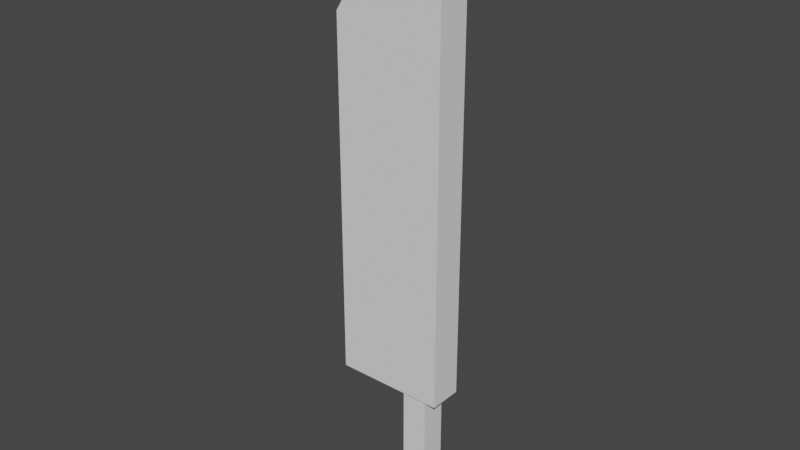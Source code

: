 # Source: blocking_sword.blend  (saved by Blender 3.5.10; exported with 4.5.12 LTS)
import bpy
from mathutils import Matrix  # noqa: F401  (used for matrix-valued properties, if any)

bpy.ops.wm.read_factory_settings(use_empty=True)
scene = bpy.context.scene
scene.name = 'Scene'

# ---- collections
col_collection = bpy.data.collections.new('Collection'); scene.collection.children.link(col_collection)

# ---- world
world_world = bpy.data.worlds.new('World'); scene.world = world_world
world_world.use_nodes = True; world_world.node_tree.nodes.clear()
_N = world_world.node_tree.nodes; _L = world_world.node_tree.links
n0 = _N.new('ShaderNodeOutputWorld'); n0.name = 'World Output'; n0.location = (300, 300)
n1 = _N.new('ShaderNodeBackground'); n1.name = 'Background'; n1.location = (10, 300)
n1.inputs[0].default_value = (0.05088, 0.05088, 0.05088, 1.0)
_L.new(n1.outputs[0], n0.inputs[0])
n0.is_active_output = True
world_world.color = (0.05088, 0.05088, 0.05088)
world_world.use_sun_shadow = False
world_world.sun_shadow_jitter_overblur = 0.0

# ---- meshes
me_cube_001 = bpy.data.meshes.new('Cube.001')
me_cube_001.from_pydata([(-0.1701, -0.1701, -1.0), (-0.1701, -0.1701, 1.0), (-0.1701, 0.1701, -1.0), (-0.1701, 0.1701, 1.0), (0.1701, -0.1701, -1.0), (0.1701, -0.1701, 1.0), (0.1701, 0.1701, -1.0), (0.1701, 0.1701, 1.0), (-1.107, -0.2215, 0.8), (-1.107, 0.2215, 0.8), (0.3586, -0.2215, 0.8), (0.3586, -0.2215, 7.005), (0.3586, 0.2215, 0.8), (0.3586, 0.2215, 7.005), (-0.1644, -0.2215, 7.005), (-1.107, -0.2215, 5.532), (-1.107, 0.2215, 5.532), (-0.1644, 0.2215, 7.005)], [], [(0, 1, 3, 2), (2, 3, 7, 6), (6, 7, 5, 4), (4, 5, 1, 0), (2, 6, 4, 0), (7, 3, 1, 5), (13, 17, 14, 11), (12, 13, 11, 10), (8, 15, 16, 9), (9, 12, 10, 8), (9, 16, 17, 13, 12), (14, 17, 16, 15), (10, 11, 14, 15, 8)])
_uv = me_cube_001.uv_layers.new(name='UVMap')
_uv.uv.foreach_set('vector', [0.375, 0.0, 0.625, 0.0, 0.625, 0.25, 0.375, 0.25, 0.375, 0.25, 0.625, 0.25, 0.625, 0.5, 0.375, 0.5, 0.375, 0.5, 0.625, 0.5, 0.625, 0.75, 0.375, 0.75, 0.375, 0.75, 0.625, 0.75, 0.625, 1.0, 0.375, 1.0, 0.125, 0.5, 0.375, 0.5, 0.375, 0.75, 0.125, 0.75, 0.625, 0.5, 0.875, 0.5, 0.875, 0.75, 0.625, 0.75, 0.625, 0.5, 0.7142, 0.5, 0.7142, 0.75, 0.625, 0.75, 0.375, 0.5, 0.625, 0.5, 0.625, 0.75, 0.375, 0.75, 0.375, 0.0, 0.587, 0.0, 0.587, 0.25, 0.375, 0.25, 0.125, 0.5, 0.375, 0.5, 0.375, 0.75, 0.125, 0.75, 0.375, 0.25, 0.587, 0.25, 0.625, 0.4108, 0.625, 0.5, 0.375, 0.5, 0.625, 0.0, 0.625, 0.25, 0.587, 0.25, 0.587, 0.0, 0.375, 0.75, 0.625, 0.75, 0.625, 0.8392, 0.587, 1.0, 0.375, 1.0])
me_cube_001.update()

# ---- objects
ob_sword = bpy.data.objects.new('Sword', me_cube_001)

# ---- transforms, parenting, visibility, modifiers, constraints
ob_sword.location = (0.0, 0.0, 0.0)
ob_sword.scale = (0.4, 0.4, 0.4)

# ---- collection membership
col_collection.objects.link(ob_sword)

# ---- scene / render settings (as saved in the file)
scene.frame_start = 1; scene.frame_end = 250; scene.frame_set(1)
scene.render.engine = 'BLENDER_EEVEE_NEXT'
scene.cycles.sampling_pattern = 'TABULATED_SOBOL'
scene.view_settings.view_transform = 'Filmic'
bpy.context.view_layer.update()

# ---- added for rendering (the .blend has no active camera and no usable light): camera, sun
cam_auto = bpy.data.cameras.new('AutoCamera')
cam_auto.lens = 50.0
cam_auto.sensor_width = 36.0
cam_auto.clip_end = 1000.0
ob_auto_camera = bpy.data.objects.new('AutoCamera', cam_auto)
scene.collection.objects.link(ob_auto_camera)
ob_auto_camera.location = (2.86664, -3.61961, 3.61411)
ob_auto_camera.rotation_euler = (1.09748, -7.21219e-08, 0.694738)
scene.camera = ob_auto_camera
light_auto_sun = bpy.data.lights.new('AutoSun', 'SUN')
light_auto_sun.energy = 3.0
light_auto_sun.angle = 0.0523599
ob_auto_sun = bpy.data.objects.new('AutoSun', light_auto_sun)
scene.collection.objects.link(ob_auto_sun)
ob_auto_sun.rotation_euler = (0.872665, 0.174533, 0.523599)
bpy.context.view_layer.update()
